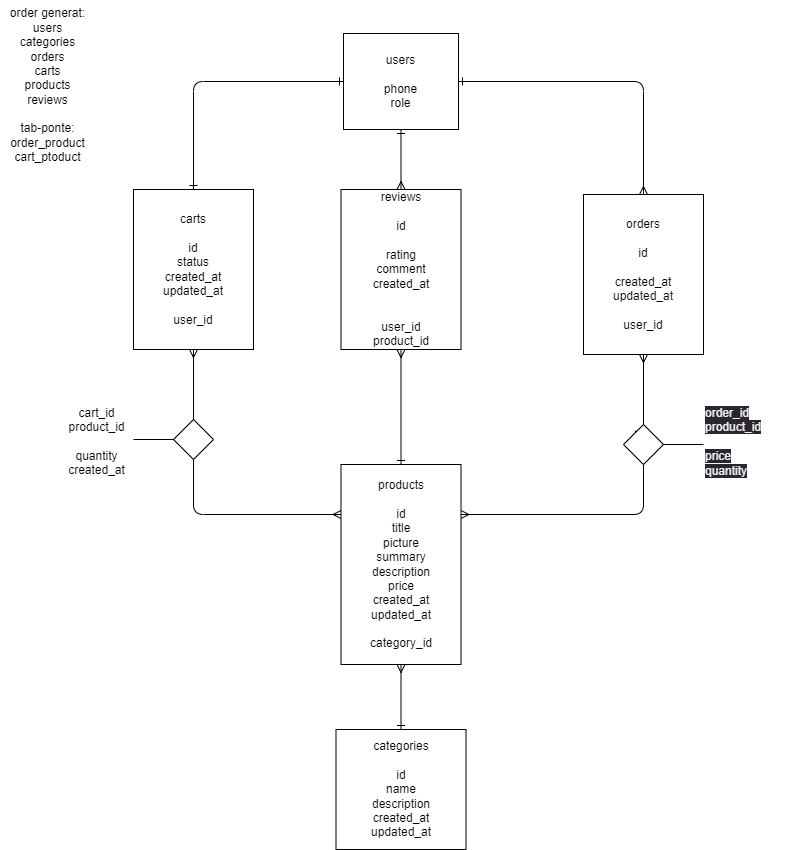

The diagram above was exported from draw.io. Its source (the exported page's mxGraphModel, read from the mxfile embedded in the PNG):
<mxGraphModel dx="1444" dy="475" grid="0" gridSize="10" guides="1" tooltips="1" connect="1" arrows="1" fold="1" page="0" pageScale="1" pageWidth="850" pageHeight="1100" math="0" shadow="0">
  <root>
    <mxCell id="0" />
    <mxCell id="1" parent="0" />
    <mxCell id="9" style="edgeStyle=orthogonalEdgeStyle;html=1;entryX=0.5;entryY=0;entryDx=0;entryDy=0;exitX=0;exitY=0.5;exitDx=0;exitDy=0;strokeColor=none;" edge="1" parent="1" source="6" target="7">
      <mxGeometry relative="1" as="geometry" />
    </mxCell>
    <mxCell id="10" style="edgeStyle=orthogonalEdgeStyle;html=1;endArrow=ERone;endFill=0;startArrow=ERone;startFill=0;" edge="1" parent="1" source="6">
      <mxGeometry relative="1" as="geometry">
        <mxPoint x="170" y="210" as="targetPoint" />
      </mxGeometry>
    </mxCell>
    <mxCell id="12" style="edgeStyle=orthogonalEdgeStyle;html=1;endArrow=ERmany;endFill=0;startArrow=ERone;startFill=0;" edge="1" parent="1" source="6" target="11">
      <mxGeometry relative="1" as="geometry" />
    </mxCell>
    <mxCell id="243" style="edgeStyle=orthogonalEdgeStyle;html=1;entryX=0.5;entryY=0;entryDx=0;entryDy=0;endArrow=ERmany;endFill=0;startArrow=ERone;startFill=0;" edge="1" parent="1" source="6" target="238">
      <mxGeometry relative="1" as="geometry" />
    </mxCell>
    <mxCell id="6" value="users&lt;br&gt;&lt;br&gt;phone&lt;br&gt;role&lt;br&gt;" style="rounded=0;whiteSpace=wrap;html=1;" vertex="1" parent="1">
      <mxGeometry x="320" y="54" width="115" height="96" as="geometry" />
    </mxCell>
    <mxCell id="16" style="edgeStyle=orthogonalEdgeStyle;html=1;exitX=0.5;exitY=1;exitDx=0;exitDy=0;entryX=0;entryY=0.25;entryDx=0;entryDy=0;startArrow=ERmany;startFill=0;endArrow=ERmany;endFill=0;" edge="1" parent="1" source="7" target="14">
      <mxGeometry relative="1" as="geometry" />
    </mxCell>
    <mxCell id="7" value="carts&lt;br&gt;&lt;br&gt;id&lt;br&gt;status&lt;br&gt;created_at&lt;br&gt;updated_at&lt;br&gt;&lt;br&gt;user_id" style="rounded=0;whiteSpace=wrap;html=1;" vertex="1" parent="1">
      <mxGeometry x="110" y="210" width="120" height="160" as="geometry" />
    </mxCell>
    <mxCell id="23" style="edgeStyle=orthogonalEdgeStyle;html=1;exitX=0.5;exitY=1;exitDx=0;exitDy=0;entryX=1;entryY=0.25;entryDx=0;entryDy=0;startArrow=none;endArrow=ERmany;endFill=0;" edge="1" parent="1" source="22" target="14">
      <mxGeometry relative="1" as="geometry" />
    </mxCell>
    <mxCell id="11" value="orders&lt;br&gt;&lt;br&gt;id&lt;br&gt;&lt;br&gt;created_at&lt;br&gt;updated_at&lt;br&gt;&lt;br&gt;user_id" style="rounded=0;whiteSpace=wrap;html=1;" vertex="1" parent="1">
      <mxGeometry x="560" y="215" width="120" height="160" as="geometry" />
    </mxCell>
    <mxCell id="241" style="edgeStyle=orthogonalEdgeStyle;html=1;entryX=0.5;entryY=0;entryDx=0;entryDy=0;startArrow=ERmany;startFill=0;endArrow=ERone;endFill=0;" edge="1" parent="1" source="14" target="240">
      <mxGeometry relative="1" as="geometry" />
    </mxCell>
    <mxCell id="14" value="products&lt;br&gt;&lt;br&gt;id&lt;br&gt;title&lt;br&gt;picture&lt;br&gt;summary&lt;br&gt;description&lt;br&gt;price&lt;br&gt;created_at&lt;br&gt;updated_at&lt;br&gt;&lt;br&gt;category_id" style="rounded=0;whiteSpace=wrap;html=1;" vertex="1" parent="1">
      <mxGeometry x="317.5" y="485" width="120" height="200" as="geometry" />
    </mxCell>
    <mxCell id="15" value="" style="rhombus;whiteSpace=wrap;html=1;" vertex="1" parent="1">
      <mxGeometry x="150" y="440" width="40" height="40" as="geometry" />
    </mxCell>
    <mxCell id="18" value="" style="endArrow=none;html=1;" edge="1" parent="1">
      <mxGeometry width="50" height="50" relative="1" as="geometry">
        <mxPoint x="110" y="460" as="sourcePoint" />
        <mxPoint x="150" y="460" as="targetPoint" />
      </mxGeometry>
    </mxCell>
    <mxCell id="19" value="cart_id&lt;br&gt;product_id&lt;br&gt;&lt;br&gt;quantity&lt;br&gt;created_at" style="text;html=1;align=center;verticalAlign=middle;resizable=0;points=[];autosize=1;strokeColor=none;fillColor=none;" vertex="1" parent="1">
      <mxGeometry x="35" y="420" width="75" height="84" as="geometry" />
    </mxCell>
    <mxCell id="24" value="" style="edgeStyle=orthogonalEdgeStyle;html=1;exitX=0.5;exitY=1;exitDx=0;exitDy=0;entryX=1;entryY=0.25;entryDx=0;entryDy=0;endArrow=none;startArrow=ERmany;startFill=0;" edge="1" parent="1" source="11" target="22">
      <mxGeometry relative="1" as="geometry">
        <mxPoint x="620" y="375" as="sourcePoint" />
        <mxPoint x="540" y="527.5" as="targetPoint" />
        <Array as="points">
          <mxPoint x="620" y="468" />
        </Array>
      </mxGeometry>
    </mxCell>
    <mxCell id="25" style="edgeStyle=orthogonalEdgeStyle;html=1;exitX=0;exitY=0;exitDx=0;exitDy=0;" edge="1" parent="1" source="22">
      <mxGeometry relative="1" as="geometry">
        <mxPoint x="620" y="455" as="targetPoint" />
      </mxGeometry>
    </mxCell>
    <mxCell id="22" value="" style="rhombus;whiteSpace=wrap;html=1;" vertex="1" parent="1">
      <mxGeometry x="600" y="445" width="40" height="40" as="geometry" />
    </mxCell>
    <mxCell id="27" value="" style="endArrow=none;html=1;" edge="1" parent="1">
      <mxGeometry width="50" height="50" relative="1" as="geometry">
        <mxPoint x="640" y="465" as="sourcePoint" />
        <mxPoint x="680" y="465" as="targetPoint" />
      </mxGeometry>
    </mxCell>
    <mxCell id="28" value="&lt;span style=&quot;color: rgb(240, 240, 240); font-family: Helvetica; font-size: 12px; font-style: normal; font-variant-ligatures: normal; font-variant-caps: normal; font-weight: 400; letter-spacing: normal; orphans: 2; text-align: center; text-indent: 0px; text-transform: none; widows: 2; word-spacing: 0px; -webkit-text-stroke-width: 0px; background-color: rgb(42, 37, 47); text-decoration-thickness: initial; text-decoration-style: initial; text-decoration-color: initial; float: none; display: inline !important;&quot;&gt;order_id&lt;/span&gt;&lt;br style=&quot;border-color: rgb(0, 0, 0); color: rgb(240, 240, 240); font-family: Helvetica; font-size: 12px; font-style: normal; font-variant-ligatures: normal; font-variant-caps: normal; font-weight: 400; letter-spacing: normal; orphans: 2; text-align: center; text-indent: 0px; text-transform: none; widows: 2; word-spacing: 0px; -webkit-text-stroke-width: 0px; background-color: rgb(42, 37, 47); text-decoration-thickness: initial; text-decoration-style: initial; text-decoration-color: initial;&quot;&gt;&lt;span style=&quot;color: rgb(240, 240, 240); font-family: Helvetica; font-size: 12px; font-style: normal; font-variant-ligatures: normal; font-variant-caps: normal; font-weight: 400; letter-spacing: normal; orphans: 2; text-align: center; text-indent: 0px; text-transform: none; widows: 2; word-spacing: 0px; -webkit-text-stroke-width: 0px; background-color: rgb(42, 37, 47); text-decoration-thickness: initial; text-decoration-style: initial; text-decoration-color: initial; float: none; display: inline !important;&quot;&gt;product_id&lt;/span&gt;&lt;br style=&quot;border-color: rgb(0, 0, 0); color: rgb(240, 240, 240); font-family: Helvetica; font-size: 12px; font-style: normal; font-variant-ligatures: normal; font-variant-caps: normal; font-weight: 400; letter-spacing: normal; orphans: 2; text-align: center; text-indent: 0px; text-transform: none; widows: 2; word-spacing: 0px; -webkit-text-stroke-width: 0px; background-color: rgb(42, 37, 47); text-decoration-thickness: initial; text-decoration-style: initial; text-decoration-color: initial;&quot;&gt;&lt;br style=&quot;border-color: rgb(0, 0, 0); color: rgb(240, 240, 240); font-family: Helvetica; font-size: 12px; font-style: normal; font-variant-ligatures: normal; font-variant-caps: normal; font-weight: 400; letter-spacing: normal; orphans: 2; text-align: center; text-indent: 0px; text-transform: none; widows: 2; word-spacing: 0px; -webkit-text-stroke-width: 0px; background-color: rgb(42, 37, 47); text-decoration-thickness: initial; text-decoration-style: initial; text-decoration-color: initial;&quot;&gt;&lt;span style=&quot;color: rgb(240, 240, 240); font-family: Helvetica; font-size: 12px; font-style: normal; font-variant-ligatures: normal; font-variant-caps: normal; font-weight: 400; letter-spacing: normal; orphans: 2; text-align: center; text-indent: 0px; text-transform: none; widows: 2; word-spacing: 0px; -webkit-text-stroke-width: 0px; background-color: rgb(42, 37, 47); text-decoration-thickness: initial; text-decoration-style: initial; text-decoration-color: initial; float: none; display: inline !important;&quot;&gt;price&lt;/span&gt;&lt;br style=&quot;border-color: rgb(0, 0, 0); color: rgb(240, 240, 240); font-family: Helvetica; font-size: 12px; font-style: normal; font-variant-ligatures: normal; font-variant-caps: normal; font-weight: 400; letter-spacing: normal; orphans: 2; text-align: center; text-indent: 0px; text-transform: none; widows: 2; word-spacing: 0px; -webkit-text-stroke-width: 0px; background-color: rgb(42, 37, 47); text-decoration-thickness: initial; text-decoration-style: initial; text-decoration-color: initial;&quot;&gt;&lt;span style=&quot;color: rgb(240, 240, 240); font-family: Helvetica; font-size: 12px; font-style: normal; font-variant-ligatures: normal; font-variant-caps: normal; font-weight: 400; letter-spacing: normal; orphans: 2; text-align: center; text-indent: 0px; text-transform: none; widows: 2; word-spacing: 0px; -webkit-text-stroke-width: 0px; background-color: rgb(42, 37, 47); text-decoration-thickness: initial; text-decoration-style: initial; text-decoration-color: initial; float: none; display: inline !important;&quot;&gt;quantity&lt;/span&gt;" style="text;whiteSpace=wrap;html=1;" vertex="1" parent="1">
      <mxGeometry x="680" y="420" width="90" height="110" as="geometry" />
    </mxCell>
    <mxCell id="239" style="edgeStyle=orthogonalEdgeStyle;html=1;entryX=0.5;entryY=0;entryDx=0;entryDy=0;startArrow=ERmany;startFill=0;endArrow=ERone;endFill=0;" edge="1" parent="1" source="238" target="14">
      <mxGeometry relative="1" as="geometry" />
    </mxCell>
    <mxCell id="238" value="reviews&lt;br&gt;&lt;br&gt;id&lt;br&gt;&lt;br&gt;rating&lt;br&gt;comment&lt;br&gt;created_at&lt;br&gt;&lt;br&gt;&lt;br&gt;user_id&lt;br&gt;product_id" style="rounded=0;whiteSpace=wrap;html=1;" vertex="1" parent="1">
      <mxGeometry x="317.5" y="210" width="120" height="160" as="geometry" />
    </mxCell>
    <mxCell id="240" value="categories&lt;br&gt;&lt;br&gt;id&lt;br&gt;name&lt;br&gt;description&lt;br&gt;created_at&lt;br&gt;updated_at" style="rounded=0;whiteSpace=wrap;html=1;" vertex="1" parent="1">
      <mxGeometry x="312.5" y="750" width="130" height="120" as="geometry" />
    </mxCell>
    <mxCell id="244" value="order generat:&lt;br&gt;users&lt;br&gt;categories&lt;br&gt;orders&lt;br&gt;carts&lt;br&gt;products&lt;br&gt;reviews&lt;br&gt;&lt;br&gt;tab-ponte:&lt;br&gt;order_product&lt;br&gt;cart_ptoduct" style="text;html=1;align=center;verticalAlign=middle;resizable=0;points=[];autosize=1;strokeColor=none;fillColor=none;" vertex="1" parent="1">
      <mxGeometry x="-23" y="21" width="93" height="170" as="geometry" />
    </mxCell>
  </root>
</mxGraphModel>